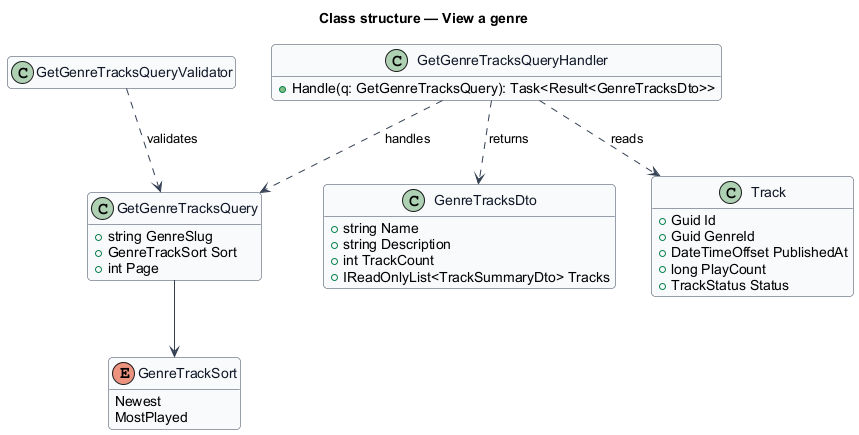

The diagram above was rendered by PlantUML. Its source (embedded in the PNG):
@startuml
skinparam backgroundColor #FFFFFF
skinparam shadowing false
skinparam roundcorner 8
skinparam defaultFontName Arial
skinparam ArrowColor #344054
skinparam class {
  BorderColor #344054
  FontColor #101828
  BackgroundColor #F9FAFB
}
hide empty members
title Class structure — View a genre

enum GenreTrackSort {
  Newest
  MostPlayed
}
class GetGenreTracksQuery {
  +string GenreSlug
  +GenreTrackSort Sort
  +int Page
}
class GetGenreTracksQueryValidator
class GetGenreTracksQueryHandler {
  +Handle(q: GetGenreTracksQuery): Task<Result<GenreTracksDto>>
}
class GenreTracksDto {
  +string Name
  +string Description
  +int TrackCount
  +IReadOnlyList<TrackSummaryDto> Tracks
}
class Track {
  +Guid Id
  +Guid GenreId
  +DateTimeOffset PublishedAt
  +long PlayCount
  +TrackStatus Status
}
GetGenreTracksQuery --> GenreTrackSort
GetGenreTracksQueryValidator ..> GetGenreTracksQuery : validates
GetGenreTracksQueryHandler ..> GetGenreTracksQuery : handles
GetGenreTracksQueryHandler ..> Track : reads
GetGenreTracksQueryHandler ..> GenreTracksDto : returns
@enduml